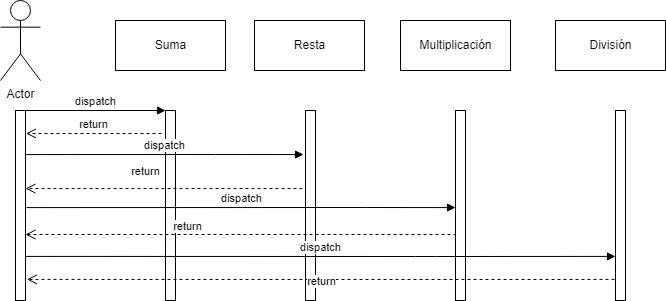

The diagram above was exported from draw.io. Its source (the exported page's mxGraphModel, read from the mxfile embedded in the PNG):
<mxGraphModel dx="1022" dy="706" grid="1" gridSize="10" guides="1" tooltips="1" connect="1" arrows="1" fold="1" page="1" pageScale="1" pageWidth="827" pageHeight="1169" math="0" shadow="0">
  <root>
    <mxCell id="0" />
    <mxCell id="1" parent="0" />
    <mxCell id="-z0xY6PvWzpSLOVa5eZC-1" value="Actor" style="shape=umlActor;verticalLabelPosition=bottom;verticalAlign=top;html=1;outlineConnect=0;" vertex="1" parent="1">
      <mxGeometry x="65" y="90" width="40" height="80" as="geometry" />
    </mxCell>
    <mxCell id="-z0xY6PvWzpSLOVa5eZC-3" value="Suma" style="html=1;" vertex="1" parent="1">
      <mxGeometry x="180" y="110" width="110" height="50" as="geometry" />
    </mxCell>
    <mxCell id="-z0xY6PvWzpSLOVa5eZC-5" value="Resta" style="html=1;" vertex="1" parent="1">
      <mxGeometry x="319" y="110" width="110" height="50" as="geometry" />
    </mxCell>
    <mxCell id="-z0xY6PvWzpSLOVa5eZC-7" value="Multiplicación" style="html=1;" vertex="1" parent="1">
      <mxGeometry x="465" y="110" width="110" height="50" as="geometry" />
    </mxCell>
    <mxCell id="-z0xY6PvWzpSLOVa5eZC-9" value="División" style="html=1;" vertex="1" parent="1">
      <mxGeometry x="620" y="110" width="110" height="50" as="geometry" />
    </mxCell>
    <mxCell id="-z0xY6PvWzpSLOVa5eZC-10" value="" style="html=1;points=[];perimeter=orthogonalPerimeter;" vertex="1" parent="1">
      <mxGeometry x="80" y="200" width="10" height="190" as="geometry" />
    </mxCell>
    <mxCell id="-z0xY6PvWzpSLOVa5eZC-19" value="" style="html=1;points=[];perimeter=orthogonalPerimeter;" vertex="1" parent="1">
      <mxGeometry x="230" y="200" width="10" height="190" as="geometry" />
    </mxCell>
    <mxCell id="-z0xY6PvWzpSLOVa5eZC-20" value="dispatch" style="html=1;verticalAlign=bottom;endArrow=block;entryX=0;entryY=0;rounded=0;" edge="1" target="-z0xY6PvWzpSLOVa5eZC-19" parent="1" source="-z0xY6PvWzpSLOVa5eZC-10">
      <mxGeometry relative="1" as="geometry">
        <mxPoint x="140" y="200" as="sourcePoint" />
      </mxGeometry>
    </mxCell>
    <mxCell id="-z0xY6PvWzpSLOVa5eZC-21" value="return" style="html=1;verticalAlign=bottom;endArrow=open;dashed=1;endSize=8;exitX=-0.4;exitY=0.121;rounded=0;entryX=1.05;entryY=0.121;entryDx=0;entryDy=0;entryPerimeter=0;exitDx=0;exitDy=0;exitPerimeter=0;" edge="1" source="-z0xY6PvWzpSLOVa5eZC-19" parent="1" target="-z0xY6PvWzpSLOVa5eZC-10">
      <mxGeometry relative="1" as="geometry">
        <mxPoint x="140" y="276" as="targetPoint" />
      </mxGeometry>
    </mxCell>
    <mxCell id="-z0xY6PvWzpSLOVa5eZC-22" value="" style="html=1;points=[];perimeter=orthogonalPerimeter;" vertex="1" parent="1">
      <mxGeometry x="370" y="200" width="10" height="190" as="geometry" />
    </mxCell>
    <mxCell id="-z0xY6PvWzpSLOVa5eZC-23" value="dispatch" style="html=1;verticalAlign=bottom;endArrow=block;entryX=-0.2;entryY=0.232;rounded=0;entryDx=0;entryDy=0;entryPerimeter=0;exitX=1.05;exitY=0.232;exitDx=0;exitDy=0;exitPerimeter=0;" edge="1" parent="1" target="-z0xY6PvWzpSLOVa5eZC-22" source="-z0xY6PvWzpSLOVa5eZC-10">
      <mxGeometry relative="1" as="geometry">
        <mxPoint x="230" y="244" as="sourcePoint" />
        <Array as="points">
          <mxPoint x="280" y="244" />
          <mxPoint x="310" y="244" />
        </Array>
      </mxGeometry>
    </mxCell>
    <mxCell id="-z0xY6PvWzpSLOVa5eZC-24" value="return" style="html=1;verticalAlign=bottom;endArrow=open;dashed=1;endSize=8;exitX=-0.3;exitY=0.411;rounded=0;exitDx=0;exitDy=0;exitPerimeter=0;entryX=1;entryY=0.411;entryDx=0;entryDy=0;entryPerimeter=0;" edge="1" parent="1" source="-z0xY6PvWzpSLOVa5eZC-22" target="-z0xY6PvWzpSLOVa5eZC-10">
      <mxGeometry x="-0.1704" y="47" relative="1" as="geometry">
        <mxPoint x="231" y="278" as="targetPoint" />
        <Array as="points">
          <mxPoint x="310" y="278" />
          <mxPoint x="260" y="278" />
        </Array>
        <mxPoint as="offset" />
      </mxGeometry>
    </mxCell>
    <mxCell id="-z0xY6PvWzpSLOVa5eZC-27" value="dispatch" style="html=1;verticalAlign=bottom;endArrow=block;entryX=0;entryY=0.511;rounded=0;entryDx=0;entryDy=0;entryPerimeter=0;exitX=1.1;exitY=0.511;exitDx=0;exitDy=0;exitPerimeter=0;" edge="1" parent="1" source="-z0xY6PvWzpSLOVa5eZC-10">
      <mxGeometry relative="1" as="geometry">
        <mxPoint x="241" y="297" as="sourcePoint" />
        <Array as="points">
          <mxPoint x="430" y="297" />
        </Array>
        <mxPoint x="520" y="297.09000000000003" as="targetPoint" />
      </mxGeometry>
    </mxCell>
    <mxCell id="-z0xY6PvWzpSLOVa5eZC-28" value="return" style="html=1;verticalAlign=bottom;endArrow=open;dashed=1;endSize=8;exitX=0.1;exitY=0.653;rounded=0;exitDx=0;exitDy=0;exitPerimeter=0;" edge="1" parent="1" target="-z0xY6PvWzpSLOVa5eZC-10">
      <mxGeometry x="0.4432" y="-54" relative="1" as="geometry">
        <mxPoint x="240" y="324" as="targetPoint" />
        <Array as="points">
          <mxPoint x="310" y="324" />
        </Array>
        <mxPoint as="offset" />
        <mxPoint x="521" y="324.06999999999994" as="sourcePoint" />
      </mxGeometry>
    </mxCell>
    <mxCell id="-z0xY6PvWzpSLOVa5eZC-29" value="" style="html=1;points=[];perimeter=orthogonalPerimeter;" vertex="1" parent="1">
      <mxGeometry x="520" y="200" width="10" height="190" as="geometry" />
    </mxCell>
    <mxCell id="-z0xY6PvWzpSLOVa5eZC-30" value="" style="html=1;points=[];perimeter=orthogonalPerimeter;" vertex="1" parent="1">
      <mxGeometry x="680" y="200" width="10" height="190" as="geometry" />
    </mxCell>
    <mxCell id="-z0xY6PvWzpSLOVa5eZC-31" value="dispatch" style="html=1;verticalAlign=bottom;endArrow=block;entryX=0;entryY=0.768;rounded=0;entryDx=0;entryDy=0;entryPerimeter=0;exitX=1;exitY=0.768;exitDx=0;exitDy=0;exitPerimeter=0;" edge="1" parent="1" target="-z0xY6PvWzpSLOVa5eZC-30" source="-z0xY6PvWzpSLOVa5eZC-10">
      <mxGeometry relative="1" as="geometry">
        <mxPoint x="440" y="346" as="sourcePoint" />
        <Array as="points">
          <mxPoint x="480" y="346" />
          <mxPoint x="500" y="346" />
        </Array>
      </mxGeometry>
    </mxCell>
    <mxCell id="-z0xY6PvWzpSLOVa5eZC-32" value="return" style="html=1;verticalAlign=bottom;endArrow=open;dashed=1;endSize=8;exitX=-0.1;exitY=0.889;rounded=0;exitDx=0;exitDy=0;exitPerimeter=0;entryX=1.15;entryY=0.889;entryDx=0;entryDy=0;entryPerimeter=0;" edge="1" parent="1" source="-z0xY6PvWzpSLOVa5eZC-30" target="-z0xY6PvWzpSLOVa5eZC-10">
      <mxGeometry x="-0.0042" y="11" relative="1" as="geometry">
        <mxPoint x="440" y="369" as="targetPoint" />
        <Array as="points">
          <mxPoint x="610" y="369" />
          <mxPoint x="530" y="369" />
        </Array>
        <mxPoint as="offset" />
      </mxGeometry>
    </mxCell>
  </root>
</mxGraphModel>